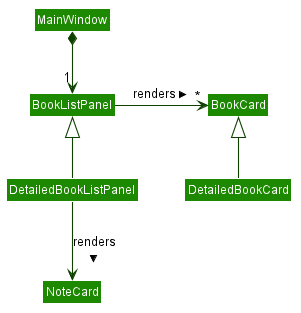

The diagram above was rendered by PlantUML. Its source (embedded in the PNG):
@startuml









skinparam BackgroundColor #FFFFFFF

skinparam Shadowing false

skinparam Class {
    FontColor #FFFFFF
    BorderThickness 1
    BorderColor #FFFFFF
    StereotypeFontColor #FFFFFF
    FontName Arial
}

skinparam Actor {
    BorderColor #000000
    Color #000000
    FontName Arial
}

skinparam Sequence {
    MessageAlign center
    BoxFontSize 15
    BoxPadding 0
    BoxFontColor #FFFFFF
    FontName Arial
}

skinparam Participant {
    FontColor #FFFFFFF
    Padding 20
}

skinparam MinClassWidth 50
skinparam ParticipantPadding 10
skinparam Shadowing false
skinparam DefaultTextAlignment center
skinparam packageStyle Rectangle

hide footbox
hide members
hide circle
skinparam arrowThickness 1.1
skinparam arrowColor #0E4100
skinparam classBackgroundColor #1D8900

class MainWindow
class BookListPanel
class DetailedBookListPanel
class BookCard
class DetailedBookCard
class NoteCard

MainWindow *-down-> "1" BookListPanel
BookListPanel -right-> "*" BookCard : renders >
DetailedBookListPanel -up-|> BookListPanel
DetailedBookCard -up-|> BookCard
DetailedBookListPanel -down-> NoteCard : renders >

@enduml